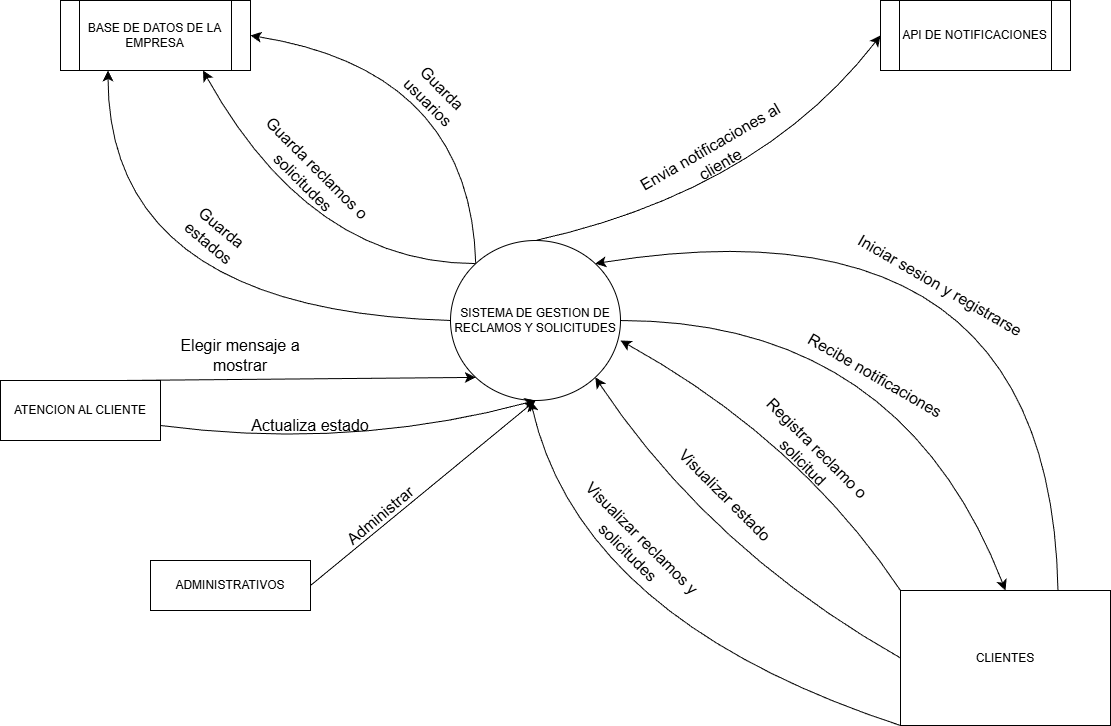

The diagram above was exported from draw.io. Its source (the exported page's mxGraphModel, read from the mxfile embedded in the PNG):
<mxGraphModel dx="1481" dy="689" grid="1" gridSize="10" guides="1" tooltips="1" connect="1" arrows="1" fold="1" page="1" pageScale="1" pageWidth="1169" pageHeight="827" math="0" shadow="0">
  <root>
    <mxCell id="0" />
    <mxCell id="1" parent="0" />
    <mxCell id="3SR8LTYBjqhdunARfFcf-20" style="edgeStyle=none;curved=1;rounded=0;orthogonalLoop=1;jettySize=auto;html=1;exitX=0.5;exitY=0;exitDx=0;exitDy=0;entryX=0;entryY=0.5;entryDx=0;entryDy=0;fontSize=12;startSize=8;endSize=8;" edge="1" parent="1" source="3SR8LTYBjqhdunARfFcf-1" target="3SR8LTYBjqhdunARfFcf-8">
      <mxGeometry relative="1" as="geometry">
        <Array as="points">
          <mxPoint x="780" y="270" />
        </Array>
      </mxGeometry>
    </mxCell>
    <mxCell id="3SR8LTYBjqhdunARfFcf-32" style="edgeStyle=none;curved=1;rounded=0;orthogonalLoop=1;jettySize=auto;html=1;exitX=0;exitY=0;exitDx=0;exitDy=0;entryX=1;entryY=0.5;entryDx=0;entryDy=0;fontSize=12;startSize=8;endSize=8;" edge="1" parent="1" source="3SR8LTYBjqhdunARfFcf-1" target="3SR8LTYBjqhdunARfFcf-16">
      <mxGeometry relative="1" as="geometry">
        <Array as="points">
          <mxPoint x="490" y="150" />
        </Array>
      </mxGeometry>
    </mxCell>
    <mxCell id="3SR8LTYBjqhdunARfFcf-36" style="edgeStyle=none;curved=1;rounded=0;orthogonalLoop=1;jettySize=auto;html=1;exitX=0;exitY=0;exitDx=0;exitDy=0;entryX=0.75;entryY=1;entryDx=0;entryDy=0;fontSize=12;startSize=8;endSize=8;" edge="1" parent="1" source="3SR8LTYBjqhdunARfFcf-1" target="3SR8LTYBjqhdunARfFcf-16">
      <mxGeometry relative="1" as="geometry">
        <Array as="points">
          <mxPoint x="330" y="343" />
        </Array>
      </mxGeometry>
    </mxCell>
    <mxCell id="3SR8LTYBjqhdunARfFcf-39" style="edgeStyle=none;curved=1;rounded=0;orthogonalLoop=1;jettySize=auto;html=1;exitX=0;exitY=0.5;exitDx=0;exitDy=0;entryX=0.25;entryY=1;entryDx=0;entryDy=0;fontSize=12;startSize=8;endSize=8;" edge="1" parent="1" source="3SR8LTYBjqhdunARfFcf-1" target="3SR8LTYBjqhdunARfFcf-16">
      <mxGeometry relative="1" as="geometry">
        <Array as="points">
          <mxPoint x="128" y="390" />
        </Array>
      </mxGeometry>
    </mxCell>
    <mxCell id="3SR8LTYBjqhdunARfFcf-61" style="edgeStyle=none;curved=1;rounded=0;orthogonalLoop=1;jettySize=auto;html=1;exitX=1;exitY=0.5;exitDx=0;exitDy=0;entryX=0.5;entryY=0;entryDx=0;entryDy=0;fontSize=12;startSize=8;endSize=8;" edge="1" parent="1" source="3SR8LTYBjqhdunARfFcf-1" target="3SR8LTYBjqhdunARfFcf-3">
      <mxGeometry relative="1" as="geometry">
        <Array as="points">
          <mxPoint x="920" y="400" />
        </Array>
      </mxGeometry>
    </mxCell>
    <mxCell id="3SR8LTYBjqhdunARfFcf-1" value="SISTEMA DE GESTION DE RECLAMOS Y SOLICITUDES" style="ellipse;whiteSpace=wrap;html=1;" vertex="1" parent="1">
      <mxGeometry x="470" y="320" width="170" height="160" as="geometry" />
    </mxCell>
    <mxCell id="3SR8LTYBjqhdunARfFcf-42" style="edgeStyle=none;curved=1;rounded=0;orthogonalLoop=1;jettySize=auto;html=1;exitX=1;exitY=0.5;exitDx=0;exitDy=0;entryX=0.5;entryY=1;entryDx=0;entryDy=0;fontSize=12;startSize=8;endSize=8;" edge="1" parent="1" source="3SR8LTYBjqhdunARfFcf-2" target="3SR8LTYBjqhdunARfFcf-1">
      <mxGeometry relative="1" as="geometry" />
    </mxCell>
    <mxCell id="3SR8LTYBjqhdunARfFcf-2" value="ADMINISTRATIVOS" style="rounded=0;whiteSpace=wrap;html=1;" vertex="1" parent="1">
      <mxGeometry x="170" y="640" width="160" height="50" as="geometry" />
    </mxCell>
    <mxCell id="3SR8LTYBjqhdunARfFcf-52" style="edgeStyle=none;curved=1;rounded=0;orthogonalLoop=1;jettySize=auto;html=1;exitX=0.75;exitY=0;exitDx=0;exitDy=0;entryX=1;entryY=0;entryDx=0;entryDy=0;fontSize=12;startSize=8;endSize=8;" edge="1" parent="1" source="3SR8LTYBjqhdunARfFcf-3" target="3SR8LTYBjqhdunARfFcf-1">
      <mxGeometry relative="1" as="geometry">
        <Array as="points">
          <mxPoint x="1070" y="270" />
        </Array>
      </mxGeometry>
    </mxCell>
    <mxCell id="3SR8LTYBjqhdunARfFcf-54" style="edgeStyle=none;curved=1;rounded=0;orthogonalLoop=1;jettySize=auto;html=1;exitX=0;exitY=0.5;exitDx=0;exitDy=0;entryX=1;entryY=1;entryDx=0;entryDy=0;fontSize=12;startSize=8;endSize=8;" edge="1" parent="1" source="3SR8LTYBjqhdunARfFcf-3" target="3SR8LTYBjqhdunARfFcf-1">
      <mxGeometry relative="1" as="geometry">
        <Array as="points">
          <mxPoint x="730" y="630" />
        </Array>
      </mxGeometry>
    </mxCell>
    <mxCell id="3SR8LTYBjqhdunARfFcf-55" style="edgeStyle=none;curved=1;rounded=0;orthogonalLoop=1;jettySize=auto;html=1;exitX=0;exitY=1;exitDx=0;exitDy=0;fontSize=12;startSize=8;endSize=8;" edge="1" parent="1" source="3SR8LTYBjqhdunARfFcf-3">
      <mxGeometry relative="1" as="geometry">
        <mxPoint x="550" y="480" as="targetPoint" />
        <Array as="points">
          <mxPoint x="600" y="700" />
        </Array>
      </mxGeometry>
    </mxCell>
    <mxCell id="3SR8LTYBjqhdunARfFcf-3" value="CLIENTES" style="rounded=0;whiteSpace=wrap;html=1;" vertex="1" parent="1">
      <mxGeometry x="920" y="670" width="210" height="135" as="geometry" />
    </mxCell>
    <mxCell id="3SR8LTYBjqhdunARfFcf-49" style="edgeStyle=none;curved=1;rounded=0;orthogonalLoop=1;jettySize=auto;html=1;exitX=0.75;exitY=0;exitDx=0;exitDy=0;entryX=0;entryY=1;entryDx=0;entryDy=0;fontSize=12;startSize=8;endSize=8;" edge="1" parent="1" source="3SR8LTYBjqhdunARfFcf-4" target="3SR8LTYBjqhdunARfFcf-1">
      <mxGeometry relative="1" as="geometry" />
    </mxCell>
    <mxCell id="3SR8LTYBjqhdunARfFcf-51" style="edgeStyle=none;curved=1;rounded=0;orthogonalLoop=1;jettySize=auto;html=1;exitX=1;exitY=0.75;exitDx=0;exitDy=0;entryX=0.5;entryY=1;entryDx=0;entryDy=0;fontSize=12;startSize=8;endSize=8;" edge="1" parent="1" source="3SR8LTYBjqhdunARfFcf-4" target="3SR8LTYBjqhdunARfFcf-1">
      <mxGeometry relative="1" as="geometry">
        <Array as="points">
          <mxPoint x="370" y="530" />
        </Array>
      </mxGeometry>
    </mxCell>
    <mxCell id="3SR8LTYBjqhdunARfFcf-4" value="ATENCION AL CLIENTE" style="rounded=0;whiteSpace=wrap;html=1;" vertex="1" parent="1">
      <mxGeometry x="20" y="460" width="160" height="60" as="geometry" />
    </mxCell>
    <mxCell id="3SR8LTYBjqhdunARfFcf-8" value="API DE NOTIFICACIONES" style="shape=process;whiteSpace=wrap;html=1;backgroundOutline=1;" vertex="1" parent="1">
      <mxGeometry x="900" y="80" width="190" height="70" as="geometry" />
    </mxCell>
    <mxCell id="3SR8LTYBjqhdunARfFcf-16" value="BASE DE DATOS DE LA EMPRESA" style="shape=process;whiteSpace=wrap;html=1;backgroundOutline=1;" vertex="1" parent="1">
      <mxGeometry x="80" y="80" width="190" height="70" as="geometry" />
    </mxCell>
    <mxCell id="3SR8LTYBjqhdunARfFcf-21" value="Envia notificaciones al cliente" style="text;strokeColor=none;fillColor=none;html=1;align=center;verticalAlign=middle;whiteSpace=wrap;rounded=0;fontSize=16;rotation=-30;" vertex="1" parent="1">
      <mxGeometry x="650" y="220" width="170" height="30" as="geometry" />
    </mxCell>
    <mxCell id="3SR8LTYBjqhdunARfFcf-34" value="Guarda usuarios" style="text;strokeColor=none;fillColor=none;html=1;align=center;verticalAlign=middle;whiteSpace=wrap;rounded=0;fontSize=16;rotation=45;" vertex="1" parent="1">
      <mxGeometry x="410" y="160" width="90" height="30" as="geometry" />
    </mxCell>
    <mxCell id="3SR8LTYBjqhdunARfFcf-37" value="Guarda reclamos o solicitudes" style="text;strokeColor=none;fillColor=none;html=1;align=center;verticalAlign=middle;whiteSpace=wrap;rounded=0;fontSize=16;rotation=45;" vertex="1" parent="1">
      <mxGeometry x="250" y="240" width="160" height="30" as="geometry" />
    </mxCell>
    <mxCell id="3SR8LTYBjqhdunARfFcf-38" style="edgeStyle=none;curved=1;rounded=0;orthogonalLoop=1;jettySize=auto;html=1;exitX=0.5;exitY=0;exitDx=0;exitDy=0;fontSize=12;startSize=8;endSize=8;" edge="1" parent="1" source="3SR8LTYBjqhdunARfFcf-37" target="3SR8LTYBjqhdunARfFcf-37">
      <mxGeometry relative="1" as="geometry" />
    </mxCell>
    <mxCell id="3SR8LTYBjqhdunARfFcf-40" value="Guarda estados" style="text;strokeColor=none;fillColor=none;html=1;align=center;verticalAlign=middle;whiteSpace=wrap;rounded=0;fontSize=16;rotation=40;" vertex="1" parent="1">
      <mxGeometry x="180" y="300" width="110" height="30" as="geometry" />
    </mxCell>
    <mxCell id="3SR8LTYBjqhdunARfFcf-43" value="Administrar" style="text;strokeColor=none;fillColor=none;html=1;align=center;verticalAlign=middle;whiteSpace=wrap;rounded=0;fontSize=16;rotation=-40;" vertex="1" parent="1">
      <mxGeometry x="370" y="580" width="60" height="30" as="geometry" />
    </mxCell>
    <mxCell id="3SR8LTYBjqhdunARfFcf-47" value="Actualiza estado" style="text;strokeColor=none;fillColor=none;html=1;align=center;verticalAlign=middle;whiteSpace=wrap;rounded=0;fontSize=16;rotation=0;" vertex="1" parent="1">
      <mxGeometry x="255" y="490" width="150" height="30" as="geometry" />
    </mxCell>
    <mxCell id="3SR8LTYBjqhdunARfFcf-50" value="Elegir mensaje a mostrar" style="text;strokeColor=none;fillColor=none;html=1;align=center;verticalAlign=middle;whiteSpace=wrap;rounded=0;fontSize=16;rotation=0;" vertex="1" parent="1">
      <mxGeometry x="190" y="420" width="140" height="30" as="geometry" />
    </mxCell>
    <mxCell id="3SR8LTYBjqhdunARfFcf-53" style="edgeStyle=none;curved=1;rounded=0;orthogonalLoop=1;jettySize=auto;html=1;exitX=0;exitY=0;exitDx=0;exitDy=0;entryX=1;entryY=0.625;entryDx=0;entryDy=0;entryPerimeter=0;fontSize=12;startSize=8;endSize=8;" edge="1" parent="1" source="3SR8LTYBjqhdunARfFcf-3" target="3SR8LTYBjqhdunARfFcf-1">
      <mxGeometry relative="1" as="geometry">
        <Array as="points">
          <mxPoint x="820" y="520" />
        </Array>
      </mxGeometry>
    </mxCell>
    <mxCell id="3SR8LTYBjqhdunARfFcf-56" value="Iniciar sesion y registrarse" style="text;strokeColor=none;fillColor=none;html=1;align=center;verticalAlign=middle;whiteSpace=wrap;rounded=0;fontSize=16;rotation=30;" vertex="1" parent="1">
      <mxGeometry x="850" y="350" width="220" height="30" as="geometry" />
    </mxCell>
    <mxCell id="3SR8LTYBjqhdunARfFcf-58" value="Registra reclamo o solicitud" style="text;strokeColor=none;fillColor=none;html=1;align=center;verticalAlign=middle;whiteSpace=wrap;rounded=0;fontSize=16;rotation=45;" vertex="1" parent="1">
      <mxGeometry x="740" y="520" width="180" height="30" as="geometry" />
    </mxCell>
    <mxCell id="3SR8LTYBjqhdunARfFcf-59" value="Visualizar estado" style="text;strokeColor=none;fillColor=none;html=1;align=center;verticalAlign=middle;whiteSpace=wrap;rounded=0;fontSize=16;rotation=45;" vertex="1" parent="1">
      <mxGeometry x="670" y="560" width="150" height="30" as="geometry" />
    </mxCell>
    <mxCell id="3SR8LTYBjqhdunARfFcf-60" value="Visualizar reclamos y solicitudes" style="text;strokeColor=none;fillColor=none;html=1;align=center;verticalAlign=middle;whiteSpace=wrap;rounded=0;fontSize=16;rotation=45;" vertex="1" parent="1">
      <mxGeometry x="560" y="610" width="190" height="30" as="geometry" />
    </mxCell>
    <mxCell id="3SR8LTYBjqhdunARfFcf-63" value="Recibe notificaciones" style="text;strokeColor=none;fillColor=none;html=1;align=center;verticalAlign=middle;whiteSpace=wrap;rounded=0;fontSize=16;rotation=30;" vertex="1" parent="1">
      <mxGeometry x="810" y="440" width="170" height="30" as="geometry" />
    </mxCell>
  </root>
</mxGraphModel>